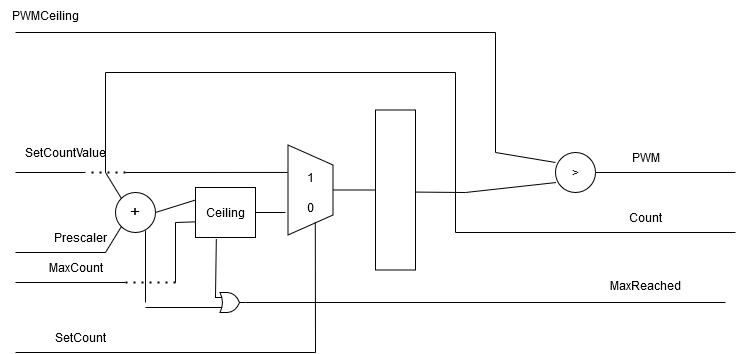

The diagram above was exported from draw.io. Its source (the exported page's mxGraphModel, read from the mxfile embedded in the PNG):
<mxGraphModel dx="1370" dy="678" grid="1" gridSize="10" guides="1" tooltips="1" connect="1" arrows="1" fold="1" page="1" pageScale="1" pageWidth="850" pageHeight="1100" math="0" shadow="0">
  <root>
    <mxCell id="0" />
    <mxCell id="1" parent="0" />
    <mxCell id="A8te3krxb4AY0igy_g9Q-1" value="" style="rounded=0;whiteSpace=wrap;html=1;" vertex="1" parent="1">
      <mxGeometry x="440" y="197.5" width="40" height="160" as="geometry" />
    </mxCell>
    <mxCell id="A8te3krxb4AY0igy_g9Q-2" value="&lt;font style=&quot;font-size: 17px;&quot;&gt;+&lt;/font&gt;" style="ellipse;whiteSpace=wrap;html=1;" vertex="1" parent="1">
      <mxGeometry x="180" y="280" width="40" height="40" as="geometry" />
    </mxCell>
    <mxCell id="A8te3krxb4AY0igy_g9Q-4" value="" style="shape=trapezoid;perimeter=trapezoidPerimeter;whiteSpace=wrap;html=1;fixedSize=1;rotation=90;" vertex="1" parent="1">
      <mxGeometry x="330" y="255" width="90" height="45" as="geometry" />
    </mxCell>
    <mxCell id="A8te3krxb4AY0igy_g9Q-5" value="1" style="text;html=1;align=center;verticalAlign=middle;resizable=0;points=[];autosize=1;strokeColor=none;fillColor=none;" vertex="1" parent="1">
      <mxGeometry x="360" y="250" width="30" height="30" as="geometry" />
    </mxCell>
    <mxCell id="A8te3krxb4AY0igy_g9Q-6" value="0" style="text;html=1;align=center;verticalAlign=middle;resizable=0;points=[];autosize=1;strokeColor=none;fillColor=none;" vertex="1" parent="1">
      <mxGeometry x="360" y="280" width="30" height="30" as="geometry" />
    </mxCell>
    <mxCell id="A8te3krxb4AY0igy_g9Q-10" value="" style="endArrow=none;html=1;rounded=0;" edge="1" parent="1">
      <mxGeometry width="50" height="50" relative="1" as="geometry">
        <mxPoint x="210" y="318" as="sourcePoint" />
        <mxPoint x="210" y="390" as="targetPoint" />
      </mxGeometry>
    </mxCell>
    <mxCell id="A8te3krxb4AY0igy_g9Q-14" value="" style="endArrow=none;html=1;rounded=0;exitX=0.5;exitY=0;exitDx=0;exitDy=0;entryX=0;entryY=0.5;entryDx=0;entryDy=0;" edge="1" parent="1" source="A8te3krxb4AY0igy_g9Q-4" target="A8te3krxb4AY0igy_g9Q-1">
      <mxGeometry width="50" height="50" relative="1" as="geometry">
        <mxPoint x="280" y="340" as="sourcePoint" />
        <mxPoint x="330" y="290" as="targetPoint" />
      </mxGeometry>
    </mxCell>
    <mxCell id="A8te3krxb4AY0igy_g9Q-15" value="" style="endArrow=none;html=1;rounded=0;entryX=0.66;entryY=0.996;entryDx=0;entryDy=0;entryPerimeter=0;" edge="1" parent="1" target="A8te3krxb4AY0igy_g9Q-6">
      <mxGeometry width="50" height="50" relative="1" as="geometry">
        <mxPoint x="380" y="440" as="sourcePoint" />
        <mxPoint x="320" y="330" as="targetPoint" />
      </mxGeometry>
    </mxCell>
    <mxCell id="A8te3krxb4AY0igy_g9Q-16" value="" style="endArrow=none;html=1;rounded=0;" edge="1" parent="1">
      <mxGeometry width="50" height="50" relative="1" as="geometry">
        <mxPoint x="380" y="440" as="sourcePoint" />
        <mxPoint x="80" y="440" as="targetPoint" />
      </mxGeometry>
    </mxCell>
    <mxCell id="A8te3krxb4AY0igy_g9Q-17" value="" style="endArrow=none;html=1;rounded=0;entryX=0;entryY=1;entryDx=0;entryDy=0;" edge="1" parent="1" target="A8te3krxb4AY0igy_g9Q-2">
      <mxGeometry width="50" height="50" relative="1" as="geometry">
        <mxPoint x="170" y="340" as="sourcePoint" />
        <mxPoint x="300" y="280" as="targetPoint" />
      </mxGeometry>
    </mxCell>
    <mxCell id="A8te3krxb4AY0igy_g9Q-18" value="" style="endArrow=none;html=1;rounded=0;" edge="1" parent="1">
      <mxGeometry width="50" height="50" relative="1" as="geometry">
        <mxPoint x="170" y="340" as="sourcePoint" />
        <mxPoint x="80" y="340" as="targetPoint" />
      </mxGeometry>
    </mxCell>
    <mxCell id="A8te3krxb4AY0igy_g9Q-20" value="" style="endArrow=none;html=1;rounded=0;entryX=0;entryY=0;entryDx=0;entryDy=0;" edge="1" parent="1" target="A8te3krxb4AY0igy_g9Q-2">
      <mxGeometry width="50" height="50" relative="1" as="geometry">
        <mxPoint x="170" y="260" as="sourcePoint" />
        <mxPoint x="196" y="324" as="targetPoint" />
      </mxGeometry>
    </mxCell>
    <mxCell id="A8te3krxb4AY0igy_g9Q-23" value="" style="endArrow=none;html=1;rounded=0;" edge="1" parent="1">
      <mxGeometry width="50" height="50" relative="1" as="geometry">
        <mxPoint x="170" y="260" as="sourcePoint" />
        <mxPoint x="170" y="160" as="targetPoint" />
      </mxGeometry>
    </mxCell>
    <mxCell id="A8te3krxb4AY0igy_g9Q-24" value="" style="endArrow=none;html=1;rounded=0;" edge="1" parent="1">
      <mxGeometry width="50" height="50" relative="1" as="geometry">
        <mxPoint x="170" y="160" as="sourcePoint" />
        <mxPoint x="520" y="160" as="targetPoint" />
      </mxGeometry>
    </mxCell>
    <mxCell id="A8te3krxb4AY0igy_g9Q-25" value="SetCount" style="text;html=1;align=center;verticalAlign=middle;resizable=0;points=[];autosize=1;strokeColor=none;fillColor=none;" vertex="1" parent="1">
      <mxGeometry x="110" y="410" width="70" height="30" as="geometry" />
    </mxCell>
    <mxCell id="A8te3krxb4AY0igy_g9Q-26" value="" style="endArrow=none;html=1;rounded=0;entryX=0.305;entryY=1.01;entryDx=0;entryDy=0;entryPerimeter=0;" edge="1" parent="1" target="A8te3krxb4AY0igy_g9Q-4">
      <mxGeometry width="50" height="50" relative="1" as="geometry">
        <mxPoint x="190" y="260" as="sourcePoint" />
        <mxPoint x="290" y="260" as="targetPoint" />
      </mxGeometry>
    </mxCell>
    <mxCell id="A8te3krxb4AY0igy_g9Q-30" value="Prescaler" style="text;html=1;align=center;verticalAlign=middle;resizable=0;points=[];autosize=1;strokeColor=none;fillColor=none;" vertex="1" parent="1">
      <mxGeometry x="110" y="310" width="70" height="30" as="geometry" />
    </mxCell>
    <mxCell id="A8te3krxb4AY0igy_g9Q-32" value="" style="endArrow=none;dashed=1;html=1;dashPattern=1 3;strokeWidth=2;rounded=0;" edge="1" parent="1">
      <mxGeometry width="50" height="50" relative="1" as="geometry">
        <mxPoint x="190" y="260" as="sourcePoint" />
        <mxPoint x="150" y="260" as="targetPoint" />
      </mxGeometry>
    </mxCell>
    <mxCell id="A8te3krxb4AY0igy_g9Q-33" value="" style="endArrow=none;html=1;rounded=0;" edge="1" parent="1">
      <mxGeometry width="50" height="50" relative="1" as="geometry">
        <mxPoint x="150" y="260" as="sourcePoint" />
        <mxPoint x="80" y="260" as="targetPoint" />
      </mxGeometry>
    </mxCell>
    <mxCell id="A8te3krxb4AY0igy_g9Q-34" value="SetCountValue" style="text;html=1;align=center;verticalAlign=middle;resizable=0;points=[];autosize=1;strokeColor=none;fillColor=none;" vertex="1" parent="1">
      <mxGeometry x="80" y="225" width="100" height="30" as="geometry" />
    </mxCell>
    <mxCell id="A8te3krxb4AY0igy_g9Q-35" value="" style="endArrow=none;html=1;rounded=0;exitX=0.997;exitY=0.513;exitDx=0;exitDy=0;exitPerimeter=0;" edge="1" parent="1" source="A8te3krxb4AY0igy_g9Q-1">
      <mxGeometry width="50" height="50" relative="1" as="geometry">
        <mxPoint x="500" y="290" as="sourcePoint" />
        <mxPoint x="530" y="280" as="targetPoint" />
      </mxGeometry>
    </mxCell>
    <mxCell id="A8te3krxb4AY0igy_g9Q-36" value="" style="endArrow=none;html=1;rounded=0;" edge="1" parent="1">
      <mxGeometry width="50" height="50" relative="1" as="geometry">
        <mxPoint x="520" y="280" as="sourcePoint" />
        <mxPoint x="520" y="160" as="targetPoint" />
      </mxGeometry>
    </mxCell>
    <mxCell id="A8te3krxb4AY0igy_g9Q-38" value="&amp;gt;" style="ellipse;whiteSpace=wrap;html=1;" vertex="1" parent="1">
      <mxGeometry x="620" y="240" width="40" height="40" as="geometry" />
    </mxCell>
    <mxCell id="A8te3krxb4AY0igy_g9Q-39" value="" style="endArrow=none;html=1;rounded=0;" edge="1" parent="1">
      <mxGeometry width="50" height="50" relative="1" as="geometry">
        <mxPoint x="80" y="120" as="sourcePoint" />
        <mxPoint x="560" y="120" as="targetPoint" />
      </mxGeometry>
    </mxCell>
    <mxCell id="A8te3krxb4AY0igy_g9Q-40" value="" style="endArrow=none;html=1;rounded=0;" edge="1" parent="1">
      <mxGeometry width="50" height="50" relative="1" as="geometry">
        <mxPoint x="560" y="240" as="sourcePoint" />
        <mxPoint x="560" y="120" as="targetPoint" />
      </mxGeometry>
    </mxCell>
    <mxCell id="A8te3krxb4AY0igy_g9Q-41" value="PWMCeiling" style="text;html=1;align=center;verticalAlign=middle;resizable=0;points=[];autosize=1;strokeColor=none;fillColor=none;" vertex="1" parent="1">
      <mxGeometry x="65" y="88" width="90" height="30" as="geometry" />
    </mxCell>
    <mxCell id="A8te3krxb4AY0igy_g9Q-42" value="" style="endArrow=none;html=1;rounded=0;exitX=0;exitY=0.25;exitDx=0;exitDy=0;exitPerimeter=0;" edge="1" parent="1" source="A8te3krxb4AY0igy_g9Q-38">
      <mxGeometry width="50" height="50" relative="1" as="geometry">
        <mxPoint x="430" y="350" as="sourcePoint" />
        <mxPoint x="560" y="240" as="targetPoint" />
      </mxGeometry>
    </mxCell>
    <mxCell id="A8te3krxb4AY0igy_g9Q-43" value="" style="endArrow=none;html=1;rounded=0;entryX=0.012;entryY=0.751;entryDx=0;entryDy=0;entryPerimeter=0;" edge="1" parent="1" target="A8te3krxb4AY0igy_g9Q-38">
      <mxGeometry width="50" height="50" relative="1" as="geometry">
        <mxPoint x="530" y="280" as="sourcePoint" />
        <mxPoint x="480" y="300" as="targetPoint" />
      </mxGeometry>
    </mxCell>
    <mxCell id="A8te3krxb4AY0igy_g9Q-44" value="" style="endArrow=none;html=1;rounded=0;exitX=1;exitY=0.5;exitDx=0;exitDy=0;" edge="1" parent="1" source="A8te3krxb4AY0igy_g9Q-38">
      <mxGeometry width="50" height="50" relative="1" as="geometry">
        <mxPoint x="430" y="350" as="sourcePoint" />
        <mxPoint x="800" y="260" as="targetPoint" />
      </mxGeometry>
    </mxCell>
    <mxCell id="A8te3krxb4AY0igy_g9Q-45" value="PWM" style="text;html=1;align=center;verticalAlign=middle;resizable=0;points=[];autosize=1;strokeColor=none;fillColor=none;" vertex="1" parent="1">
      <mxGeometry x="685" y="230" width="50" height="30" as="geometry" />
    </mxCell>
    <mxCell id="A8te3krxb4AY0igy_g9Q-46" value="" style="endArrow=none;html=1;rounded=0;" edge="1" parent="1">
      <mxGeometry width="50" height="50" relative="1" as="geometry">
        <mxPoint x="520" y="320" as="sourcePoint" />
        <mxPoint x="520" y="280" as="targetPoint" />
      </mxGeometry>
    </mxCell>
    <mxCell id="A8te3krxb4AY0igy_g9Q-47" value="" style="endArrow=none;html=1;rounded=0;" edge="1" parent="1">
      <mxGeometry width="50" height="50" relative="1" as="geometry">
        <mxPoint x="520" y="320" as="sourcePoint" />
        <mxPoint x="800" y="320" as="targetPoint" />
      </mxGeometry>
    </mxCell>
    <mxCell id="A8te3krxb4AY0igy_g9Q-48" value="Count" style="text;html=1;align=center;verticalAlign=middle;resizable=0;points=[];autosize=1;strokeColor=none;fillColor=none;" vertex="1" parent="1">
      <mxGeometry x="685" y="290" width="50" height="30" as="geometry" />
    </mxCell>
    <mxCell id="A8te3krxb4AY0igy_g9Q-49" value="MaxReached" style="text;html=1;align=center;verticalAlign=middle;resizable=0;points=[];autosize=1;strokeColor=none;fillColor=none;" vertex="1" parent="1">
      <mxGeometry x="665" y="357.5" width="90" height="30" as="geometry" />
    </mxCell>
    <mxCell id="A8te3krxb4AY0igy_g9Q-50" value="Ceiling" style="rounded=0;whiteSpace=wrap;html=1;" vertex="1" parent="1">
      <mxGeometry x="260" y="275" width="60" height="50" as="geometry" />
    </mxCell>
    <mxCell id="A8te3krxb4AY0igy_g9Q-52" value="" style="endArrow=none;html=1;rounded=0;" edge="1" parent="1">
      <mxGeometry width="50" height="50" relative="1" as="geometry">
        <mxPoint x="80" y="370" as="sourcePoint" />
        <mxPoint x="190" y="370" as="targetPoint" />
      </mxGeometry>
    </mxCell>
    <mxCell id="A8te3krxb4AY0igy_g9Q-53" value="" style="endArrow=none;dashed=1;html=1;dashPattern=1 3;strokeWidth=2;rounded=0;" edge="1" parent="1">
      <mxGeometry width="50" height="50" relative="1" as="geometry">
        <mxPoint x="190" y="370" as="sourcePoint" />
        <mxPoint x="240" y="370" as="targetPoint" />
      </mxGeometry>
    </mxCell>
    <mxCell id="A8te3krxb4AY0igy_g9Q-54" value="" style="endArrow=none;html=1;rounded=0;" edge="1" parent="1">
      <mxGeometry width="50" height="50" relative="1" as="geometry">
        <mxPoint x="240" y="370" as="sourcePoint" />
        <mxPoint x="240" y="310" as="targetPoint" />
      </mxGeometry>
    </mxCell>
    <mxCell id="A8te3krxb4AY0igy_g9Q-55" value="" style="endArrow=none;html=1;rounded=0;entryX=-0.013;entryY=0.688;entryDx=0;entryDy=0;entryPerimeter=0;" edge="1" parent="1" target="A8te3krxb4AY0igy_g9Q-50">
      <mxGeometry width="50" height="50" relative="1" as="geometry">
        <mxPoint x="240" y="310" as="sourcePoint" />
        <mxPoint x="350" y="270" as="targetPoint" />
      </mxGeometry>
    </mxCell>
    <mxCell id="A8te3krxb4AY0igy_g9Q-56" value="" style="endArrow=none;html=1;rounded=0;exitX=1;exitY=0.5;exitDx=0;exitDy=0;entryX=0;entryY=0.25;entryDx=0;entryDy=0;" edge="1" parent="1" source="A8te3krxb4AY0igy_g9Q-2" target="A8te3krxb4AY0igy_g9Q-50">
      <mxGeometry width="50" height="50" relative="1" as="geometry">
        <mxPoint x="300" y="320" as="sourcePoint" />
        <mxPoint x="350" y="270" as="targetPoint" />
      </mxGeometry>
    </mxCell>
    <mxCell id="A8te3krxb4AY0igy_g9Q-57" value="MaxCount" style="text;html=1;align=center;verticalAlign=middle;resizable=0;points=[];autosize=1;strokeColor=none;fillColor=none;" vertex="1" parent="1">
      <mxGeometry x="100" y="340" width="80" height="30" as="geometry" />
    </mxCell>
    <mxCell id="A8te3krxb4AY0igy_g9Q-58" value="" style="endArrow=none;html=1;rounded=0;exitX=1;exitY=0.5;exitDx=0;exitDy=0;" edge="1" parent="1" source="A8te3krxb4AY0igy_g9Q-50">
      <mxGeometry width="50" height="50" relative="1" as="geometry">
        <mxPoint x="280" y="330" as="sourcePoint" />
        <mxPoint x="350" y="300" as="targetPoint" />
      </mxGeometry>
    </mxCell>
    <mxCell id="A8te3krxb4AY0igy_g9Q-59" value="" style="endArrow=none;html=1;rounded=0;exitX=0.347;exitY=1.032;exitDx=0;exitDy=0;exitPerimeter=0;entryX=0;entryY=0.25;entryDx=0;entryDy=0;entryPerimeter=0;" edge="1" parent="1" source="A8te3krxb4AY0igy_g9Q-50" target="A8te3krxb4AY0igy_g9Q-61">
      <mxGeometry width="50" height="50" relative="1" as="geometry">
        <mxPoint x="280" y="330" as="sourcePoint" />
        <mxPoint x="280" y="390" as="targetPoint" />
      </mxGeometry>
    </mxCell>
    <mxCell id="A8te3krxb4AY0igy_g9Q-60" value="" style="endArrow=none;html=1;rounded=0;entryX=0;entryY=0.75;entryDx=0;entryDy=0;entryPerimeter=0;" edge="1" parent="1" target="A8te3krxb4AY0igy_g9Q-61">
      <mxGeometry width="50" height="50" relative="1" as="geometry">
        <mxPoint x="210" y="395" as="sourcePoint" />
        <mxPoint x="280" y="400" as="targetPoint" />
      </mxGeometry>
    </mxCell>
    <mxCell id="A8te3krxb4AY0igy_g9Q-61" value="" style="verticalLabelPosition=bottom;shadow=0;dashed=0;align=center;html=1;verticalAlign=top;shape=mxgraph.electrical.logic_gates.logic_gate;operation=or;" vertex="1" parent="1">
      <mxGeometry x="280" y="380" width="30" height="20" as="geometry" />
    </mxCell>
    <mxCell id="A8te3krxb4AY0igy_g9Q-62" value="" style="endArrow=none;html=1;rounded=0;exitX=1;exitY=0.5;exitDx=0;exitDy=0;exitPerimeter=0;" edge="1" parent="1" source="A8te3krxb4AY0igy_g9Q-61">
      <mxGeometry width="50" height="50" relative="1" as="geometry">
        <mxPoint x="290" y="410" as="sourcePoint" />
        <mxPoint x="790" y="390" as="targetPoint" />
      </mxGeometry>
    </mxCell>
  </root>
</mxGraphModel>